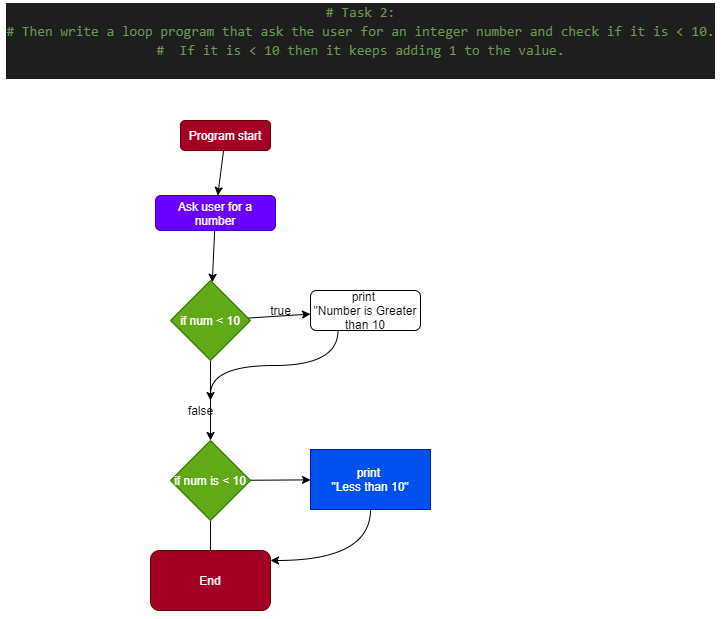

The diagram above was exported from draw.io. Its source (the exported page's mxGraphModel, read from the mxfile embedded in the PNG):
<mxGraphModel dx="557" dy="1328" grid="1" gridSize="10" guides="1" tooltips="1" connect="1" arrows="1" fold="1" page="1" pageScale="1" pageWidth="827" pageHeight="1169" math="0" shadow="0">
  <root>
    <mxCell id="0" />
    <mxCell id="1" parent="0" />
    <mxCell id="10" value="" style="edgeStyle=none;html=1;" parent="1" source="8" target="9" edge="1">
      <mxGeometry relative="1" as="geometry" />
    </mxCell>
    <mxCell id="8" value="Program start" style="rounded=1;whiteSpace=wrap;html=1;fillColor=#a20025;fontColor=#ffffff;strokeColor=#6F0000;" parent="1" vertex="1">
      <mxGeometry x="190" y="30" width="90" height="30" as="geometry" />
    </mxCell>
    <mxCell id="12" value="" style="edgeStyle=none;html=1;" parent="1" source="9" target="11" edge="1">
      <mxGeometry relative="1" as="geometry" />
    </mxCell>
    <mxCell id="9" value="Ask user for a number" style="rounded=1;whiteSpace=wrap;html=1;fillColor=#6a00ff;fontColor=#ffffff;strokeColor=#3700CC;" parent="1" vertex="1">
      <mxGeometry x="165" y="105" width="120" height="35" as="geometry" />
    </mxCell>
    <mxCell id="14" value="" style="edgeStyle=none;html=1;" parent="1" source="11" target="13" edge="1">
      <mxGeometry relative="1" as="geometry" />
    </mxCell>
    <mxCell id="16" value="" style="edgeStyle=none;html=1;" parent="1" source="11" target="15" edge="1">
      <mxGeometry relative="1" as="geometry" />
    </mxCell>
    <mxCell id="11" value="if num &amp;lt; 10" style="rhombus;whiteSpace=wrap;html=1;fillColor=#60a917;fontColor=#ffffff;strokeColor=#2D7600;" parent="1" vertex="1">
      <mxGeometry x="180" y="190" width="80" height="80" as="geometry" />
    </mxCell>
    <mxCell id="23" style="edgeStyle=orthogonalEdgeStyle;curved=1;html=1;exitX=0.25;exitY=1;exitDx=0;exitDy=0;" parent="1" source="13" edge="1">
      <mxGeometry relative="1" as="geometry">
        <mxPoint x="220" y="310" as="targetPoint" />
      </mxGeometry>
    </mxCell>
    <mxCell id="13" value="print&amp;nbsp;&lt;br&gt;&quot;Number is Greater than 10" style="rounded=1;whiteSpace=wrap;html=1;" parent="1" vertex="1">
      <mxGeometry x="320" y="200" width="110" height="40" as="geometry" />
    </mxCell>
    <mxCell id="18" value="" style="edgeStyle=none;html=1;" parent="1" source="15" target="17" edge="1">
      <mxGeometry relative="1" as="geometry" />
    </mxCell>
    <mxCell id="20" value="" style="edgeStyle=none;html=1;" parent="1" source="15" edge="1">
      <mxGeometry relative="1" as="geometry">
        <mxPoint x="220" y="520" as="targetPoint" />
      </mxGeometry>
    </mxCell>
    <mxCell id="15" value="if num is &amp;lt; 10" style="rhombus;whiteSpace=wrap;html=1;fillColor=#60a917;fontColor=#ffffff;strokeColor=#2D7600;" parent="1" vertex="1">
      <mxGeometry x="180" y="350" width="80" height="80" as="geometry" />
    </mxCell>
    <mxCell id="24" style="edgeStyle=orthogonalEdgeStyle;curved=1;html=1;" parent="1" source="17" target="25" edge="1">
      <mxGeometry relative="1" as="geometry">
        <mxPoint x="220" y="490" as="targetPoint" />
        <Array as="points">
          <mxPoint x="380" y="470" />
          <mxPoint x="220" y="470" />
        </Array>
      </mxGeometry>
    </mxCell>
    <mxCell id="17" value="print&amp;nbsp;&lt;br&gt;&quot;Less than 10&quot;" style="whiteSpace=wrap;html=1;fillColor=#0050ef;fontColor=#ffffff;strokeColor=#001DBC;" parent="1" vertex="1">
      <mxGeometry x="320" y="359" width="120" height="60" as="geometry" />
    </mxCell>
    <mxCell id="25" value="End" style="rounded=1;whiteSpace=wrap;html=1;fillColor=#a20025;fontColor=#ffffff;strokeColor=#6F0000;" parent="1" vertex="1">
      <mxGeometry x="160" y="460" width="120" height="60" as="geometry" />
    </mxCell>
    <mxCell id="29" value="true" style="text;html=1;align=center;verticalAlign=middle;resizable=0;points=[];autosize=1;strokeColor=none;fillColor=none;" parent="1" vertex="1">
      <mxGeometry x="270" y="210" width="40" height="20" as="geometry" />
    </mxCell>
    <mxCell id="30" value="false" style="text;html=1;align=center;verticalAlign=middle;resizable=0;points=[];autosize=1;strokeColor=none;fillColor=none;" parent="1" vertex="1">
      <mxGeometry x="190" y="310" width="40" height="20" as="geometry" />
    </mxCell>
    <mxCell id="31" value="&lt;div style=&quot;color: rgb(212 , 212 , 212) ; background-color: rgb(30 , 30 , 30) ; font-family: &amp;#34;consolas&amp;#34; , &amp;#34;courier new&amp;#34; , monospace ; font-size: 14px ; line-height: 19px&quot;&gt;&lt;div&gt;&lt;br&gt;&lt;/div&gt;&lt;/div&gt;" style="text;html=1;align=center;verticalAlign=middle;resizable=0;points=[];autosize=1;strokeColor=none;fillColor=none;" parent="1" vertex="1">
      <mxGeometry x="430" y="-40" width="20" height="20" as="geometry" />
    </mxCell>
    <mxCell id="34" value="Text" style="text;html=1;align=center;verticalAlign=middle;resizable=0;points=[];autosize=1;strokeColor=none;fillColor=none;" vertex="1" parent="1">
      <mxGeometry x="340" y="-30" width="40" height="20" as="geometry" />
    </mxCell>
    <mxCell id="35" value="&lt;div style=&quot;color: rgb(212 , 212 , 212) ; background-color: rgb(30 , 30 , 30) ; font-family: &amp;#34;consolas&amp;#34; , &amp;#34;courier new&amp;#34; , monospace ; font-size: 14px ; line-height: 19px&quot;&gt;&lt;div&gt;&lt;span style=&quot;color: #6a9955&quot;&gt;# Task 2:&lt;/span&gt;&lt;/div&gt;&lt;div&gt;&lt;span style=&quot;color: #6a9955&quot;&gt;# Then write a loop program that ask the user for an integer number and check if it is &amp;lt; 10.&lt;/span&gt;&lt;/div&gt;&lt;div&gt;&lt;span style=&quot;color: #6a9955&quot;&gt;# &amp;nbsp;If it is &amp;lt; 10 then it keeps adding 1 to the value.&lt;/span&gt;&lt;/div&gt;&lt;br&gt;&lt;/div&gt;" style="text;html=1;align=center;verticalAlign=middle;resizable=0;points=[];autosize=1;strokeColor=none;fillColor=none;" vertex="1" parent="1">
      <mxGeometry x="10" y="-90" width="720" height="80" as="geometry" />
    </mxCell>
  </root>
</mxGraphModel>